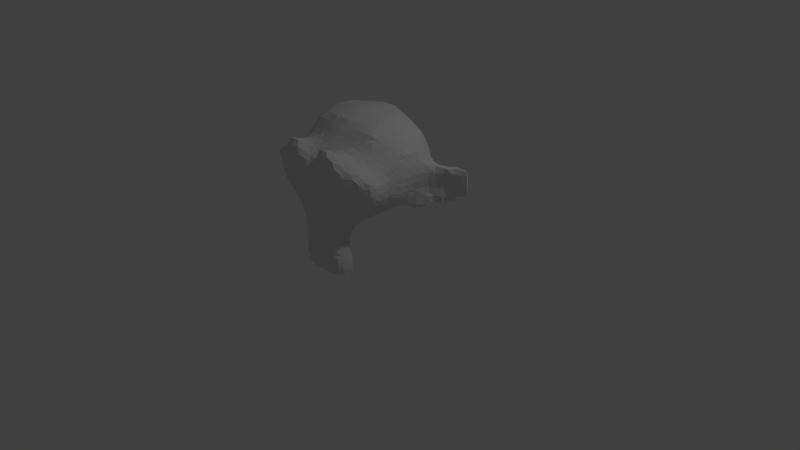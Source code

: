 # Source: Suzanne.blend  (saved by Blender 2.76.0; exported with 4.5.12 LTS)
import bpy
from mathutils import Matrix  # noqa: F401  (used for matrix-valued properties, if any)

bpy.ops.wm.read_factory_settings(use_empty=True)
scene = bpy.context.scene
scene.name = 'Scene'

# ---- collections
col_collection_1 = bpy.data.collections.new('Collection 1'); scene.collection.children.link(col_collection_1)

# ---- world
world_world = bpy.data.worlds.new('World'); scene.world = world_world
world_world.color = (0.05088, 0.05088, 0.05088)
world_world.use_sun_shadow = False
world_world.sun_shadow_jitter_overblur = 0.0
world_world.cycles.sampling_method = 'MANUAL'
world_world.cycles.sample_map_resolution = 256

# ---- cameras
cam_camera = bpy.data.cameras.new('Camera')
cam_camera.clip_end = 100.0
cam_camera.lens = 35.0
cam_camera.sensor_width = 32.0
cam_camera.sensor_height = 18.0
cam_camera.ortho_scale = 7.314
cam_camera.dof.focus_distance = 0.0
cam_camera.dof.aperture_fstop = 128.0

# ---- lights
light_lamp = bpy.data.lights.new('Lamp', 'POINT')
light_lamp.transmission_factor = 0.0
light_lamp.cutoff_distance = 30.0
light_lamp.energy = 100.0
light_lamp.shadow_buffer_clip_start = 1.001
light_lamp.shadow_soft_size = 0.1
light_lamp.shadow_maximum_resolution = 0.006
light_lamp.use_absolute_resolution = True
light_lamp.cycles.use_multiple_importance_sampling = False

# ---- meshes
me_icosphere = bpy.data.meshes.new('Icosphere')
me_icosphere.from_pydata([(-0.2395, -1.073, 1.223), (0.4637, -1.073, 1.223), (-0.2395, -1.097, 1.348), (0.4637, -1.097, 1.348), (-0.1535, -1.089, 1.262), (0.3777, -1.089, 1.262), (-0.1145, -1.089, 1.348), (0.3387, -1.089, 1.348), (-0.1535, -1.089, 1.442), (0.3777, -1.089, 1.442), (-0.2395, -1.073, 1.481), (0.4637, -1.073, 1.481), (-0.3332, -1.05, 1.442), (0.5574, -1.05, 1.442), (-0.3645, -1.042, 1.348), (0.5887, -1.042, 1.348), (-0.3567, -1.026, 1.348), (0.5808, -1.026, 1.348), (-0.4504, -0.9405, 1.348), (0.6746, -0.9405, 1.348), (-0.5129, -0.8311, 1.348), (0.7371, -0.8311, 1.348), (-0.4348, -0.8467, 1.543), (0.659, -0.8467, 1.543), (-0.3879, -0.9561, 1.497), (0.6121, -0.9561, 1.497), (-0.3254, -1.034, 1.434), (0.5496, -1.034, 1.434), (-0.2395, -1.05, 1.465), (0.4637, -1.05, 1.465), (-0.2395, -0.9873, 1.559), (0.4637, -0.9873, 1.559), (-0.2395, -0.8858, 1.622), (0.4637, -0.8858, 1.622), (-0.04415, -0.917, 1.543), (0.2683, -0.917, 1.543), (-0.09103, -1.011, 1.497), (0.3152, -1.011, 1.497), (-0.1613, -1.065, 1.434), (0.3855, -1.065, 1.434), (-0.1301, -1.065, 1.348), (0.3543, -1.065, 1.348), (-0.02853, -1.011, 1.348), (0.2527, -1.011, 1.348), (0.03397, -0.9248, 1.348), (0.1902, -0.9248, 1.348), (-0.04415, -0.917, 1.161), (0.2683, -0.917, 1.161), (-0.09103, -1.011, 1.2), (0.3152, -1.011, 1.2), (-0.1613, -1.065, 1.27), (0.3855, -1.065, 1.27), (-0.2395, -1.05, 1.239), (0.4637, -1.05, 1.239), (-0.2395, -0.9873, 1.137), (0.4637, -0.9873, 1.137), (-0.2395, -0.8858, 1.083), (0.4637, -0.8858, 1.083), (-0.4348, -0.8467, 1.161), (0.659, -0.8467, 1.161), (-0.3879, -0.9561, 1.2), (0.6121, -0.9561, 1.2), (-0.3254, -1.034, 1.27), (0.5496, -1.034, 1.27), (0.5574, -1.05, 1.262), (-0.3332, -1.05, 1.262), (0.1121, -1.011, 1.536), (0.1121, -1.089, 1.458), (0.1121, -1.003, 0.4263), (0.1121, -1.05, 0.7856), (0.1121, -1.065, 0.9184), (0.1121, -0.9873, 0.3325), (0.1121, -0.8701, 1.512), (0.1121, -0.8389, 1.676), (0.1121, 0.2783, 2.004), (0.1121, 0.583, 1.668), (0.1121, 0.5595, 1.176), (0.1121, 0.08298, 0.7231), (0.3152, -0.8311, 0.9184), (-0.09103, -0.8311, 0.9184), (0.4246, -0.8389, 0.6684), (-0.2004, -0.8389, 0.6684), (0.4637, -0.8389, 0.4106), (-0.2395, -0.8389, 0.4106), (0.4793, -0.7998, 0.2153), (-0.2551, -0.7998, 0.2153), (0.4402, -0.792, 0.1606), (-0.216, -0.792, 0.1606), (0.2918, -0.8233, 0.1372), (-0.06759, -0.8233, 0.1372), (0.1121, -0.8467, 0.1216), (0.5496, -0.7998, 0.9653), (-0.3254, -0.7998, 0.9653), (0.7449, -0.8076, 1.067), (-0.5207, -0.8076, 1.067), (0.9402, -0.7139, 1.254), (-0.716, -0.7139, 1.254), (0.9715, -0.8623, 1.536), (-0.7473, -0.8623, 1.536), (0.823, -0.8936, 1.59), (-0.5988, -0.8936, 1.59), (0.6043, -0.9561, 1.708), (-0.3801, -0.9561, 1.708), (0.4324, -1.003, 1.864), (-0.2082, -1.003, 1.864), (0.2683, -1.026, 1.825), (-0.04415, -1.026, 1.825), (0.1746, -1.019, 1.598), (0.0496, -1.019, 1.598), (0.2762, -1.042, 1.52), (-0.05197, -1.042, 1.52), (0.2371, -1.034, 1.411), (-0.0129, -1.034, 1.411), (0.3152, -1.011, 1.2), (-0.09103, -1.011, 1.2), (0.4871, -0.9717, 1.122), (-0.2629, -0.9717, 1.122), (0.6043, -0.9405, 1.168), (-0.3801, -0.9405, 1.168), (0.7371, -0.917, 1.293), (-0.5129, -0.917, 1.293), (0.7527, -0.917, 1.403), (-0.5285, -0.917, 1.403), (0.7137, -0.9326, 1.481), (-0.4895, -0.9326, 1.481), (0.5418, -0.9873, 1.543), (-0.3176, -0.9873, 1.543), (0.3621, -1.026, 1.575), (-0.1379, -1.026, 1.575), (0.1121, -1.003, 0.3403), (0.2215, -1.003, 0.3872), (0.002721, -1.003, 0.3872), (0.2293, -0.9795, 0.27), (-0.005092, -0.9795, 0.27), (0.1746, -0.9639, 0.2231), (0.0496, -0.9639, 0.2231), (0.1121, -0.9561, 0.2153), (0.1121, -1.019, 0.9106), (0.1121, -1.011, 0.9653), (0.2137, -1.011, 0.9575), (0.01053, -1.011, 0.9575), (0.2371, -1.019, 0.8794), (-0.0129, -1.019, 0.8794), (0.198, -1.011, 0.8169), (0.02616, -1.011, 0.8169), (0.5105, -0.9405, 1.059), (-0.2863, -0.9405, 1.059), (0.7293, -0.8936, 1.161), (-0.5051, -0.8936, 1.161), (0.8387, -0.8701, 1.309), (-0.6145, -0.8701, 1.309), (0.8543, -0.9248, 1.481), (-0.6301, -0.9248, 1.481), (0.7996, -0.9951, 1.52), (-0.5754, -0.9951, 1.52), (0.5496, -1.065, 1.653), (-0.3254, -1.065, 1.653), (0.4246, -1.105, 1.747), (-0.2004, -1.105, 1.747), (0.3152, -1.12, 1.723), (-0.09103, -1.12, 1.723), (0.2137, -1.112, 1.536), (0.01053, -1.112, 1.536), (0.2371, -1.081, 1.004), (-0.0129, -1.081, 1.004), (0.323, -0.9795, 0.6606), (-0.09884, -0.9795, 0.6606), (0.3621, -0.9561, 0.4028), (-0.1379, -0.9561, 0.4028), (0.3777, -0.9326, 0.2856), (-0.1535, -0.9326, 0.2856), (0.3465, -0.9014, 0.1919), (-0.1223, -0.9014, 0.1919), (0.2762, -0.9014, 0.1763), (-0.05197, -0.9014, 0.1763), (0.1121, -0.9092, 0.1606), (0.1121, -0.9951, 1.153), (0.1121, -1.034, 1.317), (0.4402, -1.011, 1.583), (-0.216, -1.011, 1.583), (0.2762, -1.019, 1.247), (-0.05197, -1.019, 1.247), (0.2449, -1.026, 1.317), (-0.02072, -1.026, 1.317), (0.2293, -1.003, 0.4184), (-0.005092, -1.003, 0.4184), (0.1902, -1.019, 0.6606), (0.03397, -1.019, 0.6606), (0.1121, -1.019, 0.6606), (0.1121, -1.011, 0.7778), (0.2058, -1.05, 0.8325), (0.01835, -1.05, 0.8325), (0.2449, -1.065, 0.8794), (-0.02072, -1.065, 0.8794), (0.2215, -1.05, 0.9731), (0.002721, -1.05, 0.9731), (0.1512, -1.05, 0.9809), (0.07303, -1.05, 0.9809), (0.1121, -1.097, 0.9028), (0.159, -1.081, 0.9575), (0.06522, -1.081, 0.9575), (0.2058, -1.081, 0.9497), (0.01835, -1.081, 0.9497), (0.2215, -1.097, 0.8794), (0.002721, -1.097, 0.8794), (0.1902, -1.073, 0.8559), (0.03397, -1.073, 0.8559), (0.1121, -1.073, 0.8169), (0.3699, -0.8233, 0.7934), (-0.1457, -0.8233, 0.7934), (0.2762, -0.9795, 0.8638), (-0.05197, -0.9795, 0.8638), (0.2918, -0.9795, 0.7934), (-0.06759, -0.9795, 0.7934), (0.3465, -0.8233, 0.8559), (-0.1223, -0.8233, 0.8559), (0.1121, -0.9561, 0.2309), (0.159, -0.9561, 0.2388), (0.06522, -0.9561, 0.2388), (0.2058, -0.9795, 0.2856), (0.01835, -0.9795, 0.2856), (0.2058, -0.9951, 0.3638), (0.01835, -0.9951, 0.3638), (0.1121, -0.9248, 0.3247), (0.2058, -0.9326, 0.3559), (0.01835, -0.9326, 0.3559), (0.2058, -0.9092, 0.2934), (0.01835, -0.9092, 0.2934), (0.159, -0.9014, 0.2544), (0.06522, -0.9014, 0.2544), (0.1121, -0.9014, 0.2466), (0.284, -1.05, 1.325), (-0.05978, -1.05, 1.325), (0.2996, -1.042, 1.262), (-0.0754, -1.042, 1.262), (0.448, -1.026, 1.536), (-0.2238, -1.026, 1.536), (0.3855, -1.042, 1.528), (-0.1613, -1.042, 1.528), (0.534, -1.042, 1.504), (-0.3098, -1.042, 1.504), (0.6746, -0.9639, 1.458), (-0.4504, -0.9639, 1.458), (0.698, -0.9561, 1.395), (-0.4738, -0.9561, 1.395), (0.6902, -0.9483, 1.301), (-0.466, -0.9483, 1.301), (0.5887, -0.9873, 1.208), (-0.3645, -0.9873, 1.208), (0.4871, -1.011, 1.168), (-0.2629, -1.011, 1.168), (0.3387, -1.05, 1.215), (-0.1145, -1.05, 1.215), (0.2918, -1.05, 1.403), (-0.06759, -1.05, 1.403), (0.323, -1.05, 1.481), (-0.09884, -1.05, 1.481), (0.3465, -1.026, 1.465), (-0.1223, -1.026, 1.465), (0.3074, -1.026, 1.403), (-0.08322, -1.026, 1.403), (0.3543, -1.026, 1.231), (-0.1301, -1.026, 1.231), (0.4871, -0.9951, 1.192), (-0.2629, -0.9951, 1.192), (0.573, -0.9717, 1.223), (-0.3488, -0.9717, 1.223), (0.659, -0.9405, 1.317), (-0.4348, -0.9405, 1.317), (0.6668, -0.9405, 1.387), (-0.4426, -0.9405, 1.387), (0.6433, -0.9483, 1.442), (-0.4192, -0.9483, 1.442), (0.5262, -1.019, 1.497), (-0.302, -1.019, 1.497), (0.3933, -1.034, 1.504), (-0.1692, -1.034, 1.504), (0.448, -1.019, 1.512), (-0.2238, -1.019, 1.512), (0.3152, -1.019, 1.278), (-0.09103, -1.019, 1.278), (0.3074, -1.019, 1.333), (-0.08322, -1.019, 1.333), (0.2215, -0.878, 1.567), (0.002721, -0.878, 1.567), (0.3074, -0.8858, 1.77), (-0.08322, -0.8858, 1.77), (0.448, -0.8623, 1.793), (-0.2238, -0.8623, 1.793), (0.5965, -0.8233, 1.661), (-0.3723, -0.8233, 1.661), (0.7918, -0.7608, 1.559), (-0.5676, -0.7608, 1.559), (0.909, -0.7295, 1.512), (-0.6848, -0.7295, 1.512), (0.8855, -0.6436, 1.27), (-0.6613, -0.6436, 1.27), (0.7137, -0.6826, 1.106), (-0.4895, -0.6826, 1.106), (0.5496, -0.7373, 1.012), (-0.3254, -0.7373, 1.012), (0.1121, -0.5576, 2.004), (0.1121, -0.1905, 2.09), (0.1121, 0.4033, 0.9106), (0.1121, -0.4561, 0.645), (0.1121, -0.7295, 0.1294), (0.1121, -0.6123, 0.3013), (0.1121, -0.5889, 0.5356), (0.1121, -0.5498, 0.6216), (0.9637, -0.3233, 1.34), (-0.7395, -0.3233, 1.34), (0.9715, -0.2217, 1.426), (-0.7473, -0.2217, 1.426), (0.8855, 0.1689, 1.372), (-0.6613, 0.1689, 1.372), (0.573, 0.4345, 1.543), (-0.3488, 0.4345, 1.543), (0.8465, -0.3389, 1.059), (-0.6223, -0.3389, 1.059), (0.7058, -0.1045, 0.9809), (-0.4817, -0.1045, 0.9809), (0.7527, 0.1611, 1.098), (-0.5285, 0.1611, 1.098), (0.448, 0.3955, 1.161), (-0.2238, 0.3955, 1.161), (0.3465, -0.6748, 0.7544), (-0.1223, -0.6748, 0.7544), (0.2918, -0.5264, 0.6919), (-0.06759, -0.5264, 0.6919), (0.4012, -0.6514, 0.395), (-0.177, -0.6514, 0.395), (0.3621, -0.6592, 0.6059), (-0.1379, -0.6592, 0.6059), (0.4402, -0.667, 0.1919), (-0.216, -0.667, 0.1919), (0.2527, -0.6358, 0.3481), (-0.02853, -0.6358, 0.3481), (0.2371, -0.628, 0.5669), (-0.0129, -0.628, 0.5669), (0.2762, -0.7061, 0.1606), (-0.05197, -0.7061, 0.1606), (0.3308, -0.6983, 0.8247), (-0.1067, -0.6983, 0.8247), (0.323, -0.7373, 0.8794), (-0.09884, -0.7373, 0.8794), (0.3152, -0.7686, 0.9341), (-0.09103, -0.7686, 0.9341), (0.323, -0.4326, 0.7153), (-0.09884, -0.4326, 0.7153), (0.409, -0.002957, 0.7934), (-0.1848, -0.002957, 0.7934), (0.4558, 0.2705, 0.9575), (-0.2317, 0.2705, 0.9575), (0.5652, 0.1142, 1.973), (-0.341, 0.1142, 1.973), (0.5652, -0.1983, 2.036), (-0.341, -0.1983, 2.036), (0.5652, -0.503, 1.958), (-0.341, -0.503, 1.958), (0.573, -0.6983, 1.629), (-0.3488, -0.6983, 1.629), (0.8387, -0.6045, 1.512), (-0.6145, -0.6045, 1.512), (0.7449, -0.5498, 1.559), (-0.5207, -0.5498, 1.559), (0.7527, -0.3233, 1.809), (-0.5285, -0.3233, 1.809), (0.909, -0.3936, 1.668), (-0.6848, -0.3936, 1.668), (0.909, -0.1514, 1.723), (-0.6848, -0.1514, 1.723), (0.7527, -0.07327, 1.856), (-0.5285, -0.07327, 1.856), (0.7527, 0.1767, 1.786), (-0.5285, 0.1767, 1.786), (0.909, 0.09079, 1.645), (-0.6848, 0.09079, 1.645), (0.7293, 0.3174, 1.434), (-0.5051, 0.3174, 1.434), (0.5965, 0.2783, 1.129), (-0.3723, 0.2783, 1.129), (0.9324, -0.06546, 1.434), (-0.7082, -0.06546, 1.434), (0.5183, -0.417, 0.9341), (-0.2942, -0.417, 0.9341), (0.5418, -0.05764, 0.9106), (-0.3176, -0.05764, 0.9106), (1.003, -0.03421, 1.512), (-0.7785, -0.03421, 1.512), (0.8855, -0.1436, 0.9653), (-0.6613, -0.1436, 0.9653), (1.151, 0.05954, 1.004), (-0.927, 0.05954, 1.004), (1.393, 0.1611, 1.161), (-1.169, 0.1611, 1.161), (1.464, 0.1533, 1.426), (-1.239, 0.1533, 1.426), (1.346, 0.1533, 1.614), (-1.122, 0.1533, 1.614), (1.136, 0.04392, 1.583), (-0.9113, 0.04392, 1.583), (1.128, 0.02048, 1.52), (-0.9035, 0.02048, 1.52), (1.3, 0.122, 1.543), (-1.075, 0.122, 1.543), (1.378, 0.1377, 1.395), (-1.154, 0.1377, 1.395), (1.323, 0.1377, 1.184), (-1.099, 0.1377, 1.184), (1.143, 0.03611, 1.067), (-0.9192, 0.03611, 1.067), (0.9402, -0.1358, 1.036), (-0.716, -0.1358, 1.036), (1.034, -0.04983, 1.465), (-0.8098, -0.04983, 1.465), (1.057, 0.02048, 1.411), (-0.8332, 0.02048, 1.411), (0.9949, -0.05764, 1.083), (-0.7707, -0.05764, 1.083), (1.151, 0.09861, 1.106), (-0.927, 0.09861, 1.106), (1.3, 0.1767, 1.2), (-1.075, 0.1767, 1.2), (1.346, 0.1767, 1.356), (-1.122, 0.1767, 1.356), (1.284, 0.1689, 1.465), (-1.06, 0.1689, 1.465), (1.136, 0.09079, 1.45), (-0.9113, 0.09079, 1.45), (0.9558, -0.05764, 1.395), (-0.7317, -0.05764, 1.395), (0.948, 0.004855, 1.278), (-0.7238, 0.004855, 1.278), (0.8699, 0.004855, 1.2), (-0.6457, 0.004855, 1.2), (0.9324, 0.004855, 1.192), (-0.7082, 0.004855, 1.192), (0.9558, 0.004855, 1.122), (-0.7317, 0.004855, 1.122), (0.9246, 0.004855, 1.09), (-0.7004, 0.004855, 1.09), (0.8387, -0.1983, 1.106), (-0.6145, -0.1983, 1.106), (0.8308, -0.09671, 1.083), (-0.6067, -0.09671, 1.083), (0.8308, -0.08108, 1.145), (-0.6067, -0.08108, 1.145), (0.909, -0.05764, 1.309), (-0.6848, -0.05764, 1.309), (1.003, -0.002957, 1.348), (-0.7785, -0.002957, 1.348), (1.003, 0.05173, 1.34), (-0.7785, 0.05173, 1.34), (0.9246, 0.05173, 1.09), (-0.7004, 0.05173, 1.09), (0.9637, 0.05173, 1.122), (-0.7395, 0.05173, 1.122), (0.9402, 0.05173, 1.184), (-0.716, 0.05173, 1.184), (0.8777, 0.05173, 1.2), (-0.6535, 0.05173, 1.2), (0.9558, 0.05173, 1.278), (-0.7317, 0.05173, 1.278), (1.151, 0.1455, 1.434), (-0.927, 0.1455, 1.434), (1.3, 0.2158, 1.45), (-1.075, 0.2158, 1.45), (1.37, 0.2236, 1.348), (-1.146, 0.2236, 1.348), (1.323, 0.2158, 1.192), (-1.099, 0.2158, 1.192), (1.159, 0.1533, 1.106), (-0.9348, 0.1533, 1.106), (0.9949, -0.002957, 1.09), (-0.7707, -0.002957, 1.09), (1.065, 0.07517, 1.395), (-0.841, 0.07517, 1.395), (1.003, 0.05954, 1.215), (-0.7785, 0.05954, 1.215), (1.05, 0.06736, 1.168), (-0.8254, 0.06736, 1.168), (1.112, 0.09861, 1.231), (-0.8879, 0.09861, 1.231), (1.073, 0.08298, 1.278), (-0.8488, 0.08298, 1.278), (1.128, 0.1064, 1.34), (-0.9035, 0.1064, 1.34), (1.167, 0.1142, 1.293), (-0.9426, 0.1142, 1.293), (1.221, 0.122, 1.317), (-0.9973, 0.122, 1.317), (1.198, 0.122, 1.379), (-0.9738, 0.122, 1.379), (1.136, 0.2158, 1.543), (-0.9113, 0.2158, 1.543), (1.362, 0.2783, 1.575), (-1.138, 0.2783, 1.575), (1.479, 0.2314, 1.403), (-1.255, 0.2314, 1.403), (1.425, 0.2627, 1.161), (-1.2, 0.2627, 1.161), (1.151, 0.2236, 1.02), (-0.927, 0.2236, 1.02), (0.9012, 0.05954, 0.9809), (-0.677, 0.05954, 0.9809), (0.9715, 0.1142, 1.489), (-0.7473, 0.1142, 1.489)], [], [(27, 13, 15), (18, 24, 22), (364, 360, 358), (24, 30, 32), (280, 234, 232), (26, 28, 30), (260, 254, 256), (28, 38, 36), (249, 263, 261), (30, 36, 34), (37, 35, 45), (191, 69, 207), (190, 205, 207), (63, 53, 55), (54, 52, 62), (27, 25, 31), (255, 253, 259), (42, 48, 46), (215, 209, 213), (46, 48, 54), (102, 100, 154), (48, 50, 52), (306, 305, 340), (197, 200, 70), (70, 199, 196), (56, 54, 60), (488, 486, 492), (58, 60, 18), (305, 90, 89), (60, 62, 16), (17, 19, 25), (66, 107, 283), (130, 184, 68), (256, 110, 128), (53, 63, 64), (65, 62, 52), (51, 53, 1), (0, 52, 50), (103, 287, 285), (104, 106, 286), (41, 51, 5), (40, 38, 8), (39, 9, 11), (350, 348, 384), (29, 11, 13), (465, 491, 489), (63, 17, 15), (100, 102, 290), (3, 64, 15), (14, 65, 2), (1, 64, 3), (2, 65, 0), (3, 5, 1), (0, 4, 2), (3, 7, 5), (4, 6, 2), (3, 9, 7), (6, 8, 2), (3, 11, 9), (8, 10, 2), (3, 13, 11), (10, 12, 2), (3, 15, 13), (12, 14, 2), (173, 175, 90), (238, 128, 179), (171, 173, 88), (172, 87, 89), (84, 169, 171), (144, 189, 69), (82, 167, 169), (342, 300, 384), (322, 314, 378), (321, 379, 377), (78, 91, 145), (466, 426, 424), (93, 147, 145), (193, 195, 140), (93, 95, 149), (131, 129, 68), (97, 151, 149), (412, 410, 392), (99, 153, 151), (100, 98, 152), (94, 92, 146), (139, 194, 192), (101, 103, 157), (307, 306, 336), (105, 159, 157), (357, 359, 363), (107, 161, 159), (370, 368, 366), (41, 7, 9), (4, 50, 40), (154, 124, 126), (73, 284, 72), (351, 349, 77), (352, 303, 77), (155, 157, 178), (156, 126, 179), (153, 155, 125), (206, 204, 193), (151, 153, 123), (152, 122, 124), (149, 151, 121), (150, 120, 122), (147, 149, 119), (406, 396, 394), (145, 147, 117), (146, 116, 118), (163, 145, 115), (164, 114, 116), (113, 180, 176), (176, 181, 114), (472, 422, 408), (471, 419, 407), (385, 379, 321), (386, 320, 322), (180, 182, 177), (51, 41, 43), (134, 136, 175), (175, 136, 135), (132, 134, 173), (174, 135, 133), (132, 173, 171), (358, 301, 302), (165, 186, 184), (338, 336, 330), (132, 169, 167), (143, 190, 69), (172, 170, 85), (99, 97, 293), (294, 98, 100), (202, 200, 197), (196, 199, 201), (141, 192, 190), (318, 298, 296), (113, 251, 233), (114, 181, 234), (196, 194, 139), (197, 138, 140), (310, 312, 448), (70, 137, 138), (185, 187, 166), (329, 335, 337), (208, 212, 165), (209, 81, 166), (70, 198, 199), (200, 198, 70), (309, 311, 367), (368, 312, 310), (201, 203, 192), (112, 110, 256), (191, 193, 142), (295, 297, 317), (311, 381, 369), (370, 382, 312), (446, 438, 440), (138, 139, 163), (164, 140, 138), (139, 141, 210), (211, 142, 140), (143, 212, 210), (164, 138, 176), (186, 165, 212), (234, 181, 183), (490, 492, 466), (28, 26, 12), (348, 350, 77), (77, 349, 347), (78, 163, 210), (211, 164, 79), (129, 71, 221), (129, 131, 222), (132, 130, 221), (222, 131, 133), (134, 132, 219), (250, 252, 262), (136, 134, 217), (423, 425, 465), (217, 228, 230), (424, 422, 470), (217, 219, 226), (214, 210, 212), (219, 221, 224), (296, 96, 294), (71, 223, 224), (272, 242, 244), (223, 230, 228), (229, 230, 223), (351, 379, 385), (352, 350, 386), (455, 479, 477), (456, 458, 478), (111, 182, 231), (284, 108, 66), (247, 245, 267), (268, 246, 248), (38, 28, 10), (349, 385, 383), (113, 115, 249), (255, 257, 275), (115, 117, 247), (286, 106, 108), (147, 119, 245), (119, 121, 243), (360, 73, 301), (123, 241, 243), (324, 76, 303), (125, 239, 241), (126, 124, 242), (125, 178, 235), (486, 476, 464), (19, 61, 59), (88, 90, 305), (14, 16, 62), (99, 291, 289), (240, 242, 272), (239, 273, 271), (235, 237, 275), (376, 370, 372), (235, 277, 273), (236, 240, 274), (133, 170, 172), (502, 392, 394), (479, 481, 483), (480, 478, 484), (243, 269, 267), (204, 198, 200), (181, 176, 177), (42, 40, 50), (247, 265, 263), (384, 300, 298), (215, 79, 346), (214, 343, 345), (359, 357, 301), (244, 122, 120), (326, 332, 81), (325, 208, 80), (253, 231, 281), (316, 354, 74), (61, 55, 57), (487, 489, 491), (378, 314, 376), (377, 373, 375), (124, 122, 244), (323, 351, 303), (430, 414, 416), (429, 449, 415), (101, 289, 287), (414, 430, 382), (447, 431, 449), (448, 430, 450), (431, 433, 459), (460, 434, 432), (501, 503, 505), (96, 98, 294), (95, 93, 297), (500, 496, 494), (93, 91, 299), (440, 418, 412), (288, 286, 284), (283, 285, 287), (232, 183, 112), (16, 26, 24), (246, 120, 148), (405, 407, 393), (483, 485, 475), (484, 452, 476), (86, 88, 339), (43, 45, 47), (84, 86, 333), (334, 87, 85), (84, 333, 329), (488, 482, 484), (187, 144, 213), (182, 180, 233), (333, 339, 335), (416, 414, 402), (331, 337, 327), (332, 326, 328), (82, 329, 331), (371, 369, 375), (53, 51, 49), (306, 335, 339), (325, 341, 208), (341, 343, 214), (248, 250, 264), (297, 299, 383), (345, 299, 91), (399, 493, 505), (393, 499, 497), (394, 396, 498), (282, 232, 254), (74, 353, 315), (231, 233, 279), (25, 23, 33), (304, 347, 327), (223, 225, 227), (327, 347, 341), (328, 326, 342), (218, 135, 136), (146, 92, 79), (315, 323, 76), (189, 188, 186), (186, 188, 68), (187, 185, 68), (302, 355, 353), (483, 481, 487), (262, 252, 234), (233, 251, 261), (291, 293, 361), (362, 294, 292), (363, 361, 367), (368, 362, 364), (250, 116, 114), (256, 238, 276), (106, 104, 158), (19, 21, 23), (488, 470, 472), (487, 481, 471), (315, 353, 373), (374, 354, 316), (353, 355, 371), (127, 159, 161), (355, 357, 365), (404, 398, 396), (340, 89, 87), (227, 220, 218), (291, 361, 363), (292, 290, 360), (437, 455, 457), (438, 436, 458), (319, 321, 503), (504, 322, 320), (283, 289, 359), (360, 290, 284), (192, 203, 205), (295, 309, 361), (502, 494, 506), (334, 330, 336), (401, 413, 415), (111, 67, 177), (177, 67, 112), (375, 369, 381), (445, 443, 439), (316, 75, 76), (189, 144, 187), (383, 385, 319), (384, 318, 320), (328, 348, 304), (223, 228, 226), (299, 343, 341), (342, 344, 300), (366, 358, 356), (403, 405, 395), (299, 345, 343), (344, 346, 300), (437, 439, 453), (454, 440, 438), (377, 379, 323), (427, 425, 403), (102, 104, 288), (381, 429, 413), (300, 92, 94), (411, 417, 439), (323, 379, 351), (352, 380, 324), (387, 413, 401), (388, 400, 402), (399, 401, 403), (404, 402, 400), (346, 79, 92), (400, 388, 506), (220, 133, 135), (29, 31, 37), (407, 409, 391), (408, 394, 392), (372, 356, 354), (128, 110, 162), (98, 96, 150), (391, 409, 411), (423, 421, 407), (424, 406, 408), (425, 423, 405), (426, 404, 406), (101, 155, 153), (55, 49, 47), (41, 39, 37), (36, 38, 40), (319, 443, 441), (320, 318, 442), (389, 411, 443), (390, 320, 444), (309, 317, 441), (442, 318, 310), (108, 106, 160), (365, 367, 369), (382, 314, 506), (381, 387, 505), (473, 417, 409), (474, 420, 410), (433, 445, 437), (438, 446, 434), (447, 445, 433), (448, 432, 434), (435, 457, 459), (436, 434, 460), (127, 109, 255), (26, 16, 14), (311, 447, 429), (430, 448, 312), (441, 445, 447), (111, 253, 255), (441, 443, 445), (446, 444, 442), (415, 449, 451), (462, 452, 484), (168, 166, 81), (80, 165, 167), (71, 222, 225), (243, 241, 271), (225, 222, 220), (295, 361, 293), (174, 89, 90), (178, 127, 237), (127, 178, 157), (158, 179, 128), (439, 417, 473), (474, 418, 440), (427, 415, 475), (476, 416, 428), (425, 427, 463), (464, 428, 426), (308, 307, 338), (308, 327, 337), (168, 170, 133), (357, 355, 302), (421, 469, 471), (419, 471, 473), (395, 497, 495), (396, 398, 496), (431, 461, 451), (432, 450, 452), (248, 118, 116), (107, 105, 285), (31, 33, 35), (36, 42, 44), (376, 314, 382), (207, 205, 198), (354, 356, 302), (330, 334, 85), (298, 94, 96), (493, 495, 499), (457, 477, 461), (462, 478, 458), (473, 479, 455), (474, 454, 456), (471, 481, 479), (480, 482, 472), (17, 63, 61), (150, 96, 94), (489, 487, 469), (490, 468, 470), (428, 402, 404), (378, 316, 324), (463, 491, 465), (466, 492, 464), (391, 389, 503), (504, 390, 392), (393, 391, 501), (161, 67, 111), (332, 330, 83), (276, 238, 236), (66, 108, 162), (66, 67, 161), (244, 246, 268), (203, 201, 199), (398, 400, 494), (397, 495, 493), (452, 450, 416), (461, 477, 483), (158, 104, 102), (307, 337, 335), (495, 497, 499), (500, 498, 496), (170, 168, 83), (292, 360, 364), (313, 505, 503), (504, 506, 314), (144, 142, 211), (176, 138, 163), (86, 171, 88), (174, 172, 89), (97, 99, 151), (154, 100, 152), (125, 155, 178), (158, 156, 179), (121, 151, 123), (154, 152, 124), (119, 149, 121), (152, 150, 122), (150, 148, 120), (115, 145, 117), (148, 146, 118), (113, 163, 115), (146, 164, 116), (236, 179, 126), (463, 475, 485), (173, 134, 175), (174, 175, 135), (162, 110, 112), (184, 130, 167), (185, 168, 131), (138, 196, 139), (195, 197, 140), (137, 70, 138), (447, 311, 309), (203, 198, 205), (204, 206, 198), (163, 139, 210), (164, 211, 140), (214, 78, 210), (215, 211, 79), (130, 129, 221), (71, 129, 222), (219, 132, 221), (220, 222, 133), (247, 117, 245), (248, 246, 118), (123, 125, 241), (240, 126, 242), (239, 235, 273), (278, 236, 274), (97, 95, 293), (325, 331, 327), (338, 332, 328), (342, 209, 215), (342, 326, 209), (325, 327, 341), (348, 328, 342), (383, 299, 341), (365, 363, 367), (366, 368, 364), (377, 315, 373), (378, 374, 316), (289, 291, 359), (73, 283, 359), (73, 360, 284), (310, 296, 362), (317, 383, 319), (386, 384, 320), (399, 387, 401), (414, 388, 402), (397, 399, 403), (398, 404, 400), (393, 407, 391), (410, 408, 392), (411, 409, 417), (412, 418, 410), (409, 407, 419), (410, 420, 408), (405, 423, 407), (422, 424, 408), (403, 425, 405), (424, 426, 406), (317, 319, 441), (444, 320, 442), (319, 389, 443), (412, 390, 444), (202, 195, 193), (435, 433, 437), (436, 438, 434), (431, 447, 433), (446, 448, 434), (381, 311, 429), (382, 430, 312), (446, 442, 448), (453, 439, 473), (454, 474, 440), (463, 427, 475), (464, 476, 428), (465, 425, 463), (466, 464, 426), (470, 422, 472), (472, 420, 474), (459, 457, 461), (460, 462, 458), (453, 473, 455), (480, 474, 456), (473, 471, 479), (474, 480, 472), (467, 489, 469), (488, 490, 470), (501, 391, 503), (502, 504, 392), (321, 313, 503), (322, 504, 314), (423, 467, 469), (218, 216, 230), (17, 27, 15), (20, 18, 22), (366, 364, 358), (22, 24, 32), (282, 280, 232), (24, 26, 30), (258, 260, 256), (30, 28, 36), (251, 249, 261), (32, 30, 34), (43, 37, 45), (206, 191, 207), (69, 190, 207), (61, 63, 55), (60, 54, 62), (29, 27, 31), (257, 255, 259), (44, 42, 46), (211, 215, 213), (56, 46, 54), (156, 102, 154), (54, 48, 52), (336, 306, 340), (138, 197, 70), (138, 70, 196), (58, 56, 60), (490, 488, 492), (20, 58, 18), (340, 305, 89), (18, 60, 16), (27, 17, 25), (72, 66, 283), (129, 130, 68), (238, 256, 128), (1, 53, 64), (0, 65, 52), (5, 51, 1), (4, 0, 50), (105, 103, 285), (288, 104, 286), (7, 41, 5), (6, 40, 8), (29, 39, 11), (386, 350, 384), (27, 29, 13), (467, 465, 489), (64, 63, 15), (292, 100, 290), (88, 173, 90), (236, 238, 179), (86, 84, 171), (191, 144, 69), (84, 82, 169), (348, 342, 384), (380, 322, 378), (313, 321, 377), (163, 78, 145), (468, 466, 424), (91, 93, 145), (142, 193, 140), (147, 93, 149), (185, 131, 68), (95, 97, 149), (390, 412, 392), (148, 94, 146), (141, 139, 192), (155, 101, 157), (338, 307, 336), (103, 105, 157), (365, 357, 363), (105, 107, 159), (372, 370, 366), (39, 41, 9), (6, 4, 40), (156, 154, 126), (283, 73, 72), (303, 351, 77), (350, 352, 77), (123, 153, 125), (191, 206, 193), (408, 406, 394), (420, 472, 408), (421, 471, 407), (319, 385, 321), (380, 386, 322), (176, 180, 177), (49, 51, 43), (169, 132, 171), (356, 358, 302), (167, 165, 184), (332, 338, 330), (130, 132, 167), (189, 143, 69), (87, 172, 85), (291, 99, 293), (292, 294, 100), (195, 202, 197), (194, 196, 201), (143, 141, 190), (310, 318, 296), (180, 113, 233), (252, 114, 234), (442, 310, 448), (168, 185, 166), (331, 329, 337), (80, 208, 165), (213, 209, 166), (361, 309, 367), (362, 368, 310), (194, 201, 192), (254, 112, 256), (144, 191, 142), (309, 295, 317), (367, 311, 369), (368, 370, 312), (444, 446, 440), (141, 143, 210), (114, 164, 176), (143, 186, 212), (232, 234, 183), (468, 490, 466), (10, 28, 12), (304, 348, 77), (304, 77, 347), (217, 134, 219), (264, 250, 262), (216, 136, 217), (467, 423, 465), (216, 217, 230), (468, 424, 470), (228, 217, 226), (208, 214, 212), (226, 219, 224), (362, 296, 294), (221, 71, 224), (270, 272, 244), (349, 351, 385), (380, 352, 386), (457, 455, 477), (480, 456, 478), (253, 111, 231), (72, 284, 66), (265, 247, 267), (266, 268, 248), (8, 38, 10), (347, 349, 383), (251, 113, 249), (237, 255, 275), (249, 115, 247), (284, 286, 108), (117, 147, 245), (245, 119, 243), (358, 360, 301), (121, 123, 243), (352, 324, 303), (239, 125, 235), (492, 486, 464), (21, 19, 59), (339, 88, 305), (65, 14, 62), (101, 99, 289), (274, 240, 272), (241, 239, 271), (277, 235, 275), (374, 376, 372), (174, 133, 172), (500, 502, 394), (477, 479, 483), (482, 480, 484), (245, 243, 267), (202, 204, 200), (183, 181, 177), (48, 42, 50), (249, 247, 263), (318, 384, 298), (344, 215, 346), (78, 214, 345), (73, 359, 301), (246, 244, 120), (209, 326, 81), (331, 325, 80), (259, 253, 281), (75, 316, 74), (59, 61, 57), (485, 487, 491), (374, 378, 376), (313, 377, 375), (242, 124, 244), (76, 323, 303), (450, 430, 416), (413, 429, 415), (103, 101, 287), (388, 414, 382), (429, 447, 449), (432, 448, 450), (461, 431, 459), (462, 460, 432), (493, 501, 505), (295, 95, 297), (502, 500, 494), (297, 93, 299), (444, 440, 412), (290, 288, 284), (289, 283, 287), (254, 232, 112), (18, 16, 24), (118, 246, 148), (395, 405, 393), (451, 483, 475), (486, 484, 476), (333, 86, 339), (49, 43, 47), (82, 84, 329), (486, 488, 484), (166, 187, 213), (231, 182, 233), (329, 333, 335), (428, 416, 402), (80, 82, 331), (373, 371, 375), (55, 53, 49), (305, 306, 339), (208, 341, 214), (266, 248, 264), (317, 297, 383), (78, 345, 91), (387, 399, 505), (395, 393, 497), (500, 394, 498), (260, 282, 254), (75, 74, 315), (281, 231, 279), (31, 25, 33), (308, 304, 327), (229, 223, 227), (216, 218, 136), (164, 146, 79), (75, 315, 76), (143, 189, 186), (184, 186, 68), (188, 187, 68), (74, 302, 353), (485, 483, 487), (280, 262, 234), (279, 233, 261), (252, 250, 114), (258, 256, 276), (160, 106, 158), (25, 19, 23), (482, 488, 472), (469, 487, 471), (373, 353, 371), (109, 127, 161), (371, 355, 365), (406, 404, 396), (334, 340, 87), (229, 227, 218), (359, 291, 363), (435, 437, 457), (456, 438, 458), (389, 319, 503), (390, 504, 320), (190, 192, 205), (504, 502, 506), (340, 334, 336), (427, 401, 415), (182, 111, 177), (183, 177, 112), (313, 375, 381), (437, 445, 439), (324, 316, 76), (188, 189, 187), (308, 328, 304), (224, 223, 226), (372, 366, 356), (397, 403, 395), (455, 437, 453), (456, 454, 438), (315, 377, 323), (401, 427, 403), (290, 102, 288), (387, 381, 413), (298, 300, 94), (443, 411, 439), (300, 346, 92), (494, 400, 506), (218, 220, 135), (39, 29, 37), (374, 372, 354), (160, 128, 162), (152, 98, 150), (389, 391, 411), (99, 101, 153), (57, 55, 47), (43, 41, 37), (42, 36, 40), (162, 108, 160), (371, 365, 369), (388, 382, 506), (313, 381, 505), (419, 473, 409), (418, 474, 410), (433, 435, 459), (458, 436, 460), (237, 127, 255), (12, 26, 14), (109, 111, 255), (475, 415, 451), (478, 462, 484), (83, 168, 81), (82, 80, 167), (223, 71, 225), (269, 243, 271), (227, 225, 220), (95, 295, 293), (175, 174, 90), (235, 178, 237), (159, 127, 157), (160, 158, 128), (328, 308, 338), (307, 308, 337), (131, 168, 133), (301, 357, 302), (397, 395, 495), (498, 396, 496), (449, 431, 451), (462, 432, 452), (250, 248, 116), (283, 107, 285), (37, 31, 35), (34, 36, 44), (370, 376, 382), (206, 207, 198), (74, 354, 302), (83, 330, 85), (296, 298, 96), (501, 493, 499), (19, 17, 61), (148, 150, 94), (426, 428, 404), (380, 378, 324), (499, 393, 501), (109, 161, 111), (81, 332, 83), (278, 276, 236), (67, 66, 162), (107, 66, 161), (270, 244, 268), (198, 203, 199), (496, 398, 494), (399, 397, 493), (476, 452, 416), (451, 461, 483), (156, 158, 102), (306, 307, 335), (85, 170, 83), (362, 292, 364), (213, 144, 211), (113, 176, 163), (240, 236, 126), (491, 463, 485), (67, 162, 112), (441, 447, 309), (344, 342, 215), (347, 383, 341), (204, 202, 193), (421, 423, 469), (229, 218, 230)])
me_icosphere.polygons.foreach_set('use_smooth', [True] * 968)
me_icosphere.use_remesh_preserve_volume = False
me_icosphere.use_remesh_preserve_attributes = False
me_icosphere.use_mirror_vertex_groups = False
me_icosphere.update()

# ---- objects
ob_icosphere = bpy.data.objects.new('Icosphere', me_icosphere)
ob_lamp = bpy.data.objects.new('Lamp', light_lamp)
ob_camera = bpy.data.objects.new('Camera', cam_camera)

# ---- transforms, parenting, visibility, modifiers, constraints
ob_icosphere.location = (0.0, 0.0, 0.0)
ob_icosphere.lineart.crease_threshold = 0.0
_m = ob_icosphere.modifiers.new('Remesh', 'REMESH')
_m = ob_icosphere.modifiers.new('Remesh.001', 'REMESH')
ob_lamp.location = (4.076, 1.005, 5.904)
ob_lamp.rotation_euler = (0.6503, 0.05522, 1.866)
ob_lamp.lock_rotations_4d = False
ob_lamp.empty_display_type = 'ARROWS'
ob_lamp.color = (0.0, 0.0, 0.0, 0.0)
ob_lamp.lineart.crease_threshold = 0.0
ob_camera.location = (7.481, -6.508, 5.344)
ob_camera.rotation_euler = (1.109, 0.01082, 0.8149)
ob_camera.lock_rotations_4d = False
ob_camera.empty_display_type = 'ARROWS'
ob_camera.color = (0.0, 0.0, 0.0, 0.0)
ob_camera.display_type = 'WIRE'
ob_camera.lineart.crease_threshold = 0.0

# ---- collection membership
col_collection_1.objects.link(ob_icosphere)
col_collection_1.objects.link(ob_lamp)
col_collection_1.objects.link(ob_camera)

# ---- scene / render settings (as saved in the file)
scene.camera = ob_camera
scene.frame_start = 1; scene.frame_end = 250; scene.frame_set(1)
scene.render.engine = 'BLENDER_EEVEE_NEXT'
scene.render.resolution_percentage = 50
scene.render.dither_intensity = 0.0
scene.cycles.use_denoising = False
scene.cycles.samples = 10
scene.cycles.sampling_pattern = 'TABULATED_SOBOL'
scene.cycles.light_sampling_threshold = 0.0
scene.cycles.use_adaptive_sampling = False
scene.cycles.use_light_tree = False
scene.cycles.blur_glossy = 0.0
scene.cycles.pixel_filter_type = 'GAUSSIAN'
scene.cycles.sample_clamp_indirect = 0.0
scene.view_settings.view_transform = 'Standard'
bpy.context.view_layer.update()
